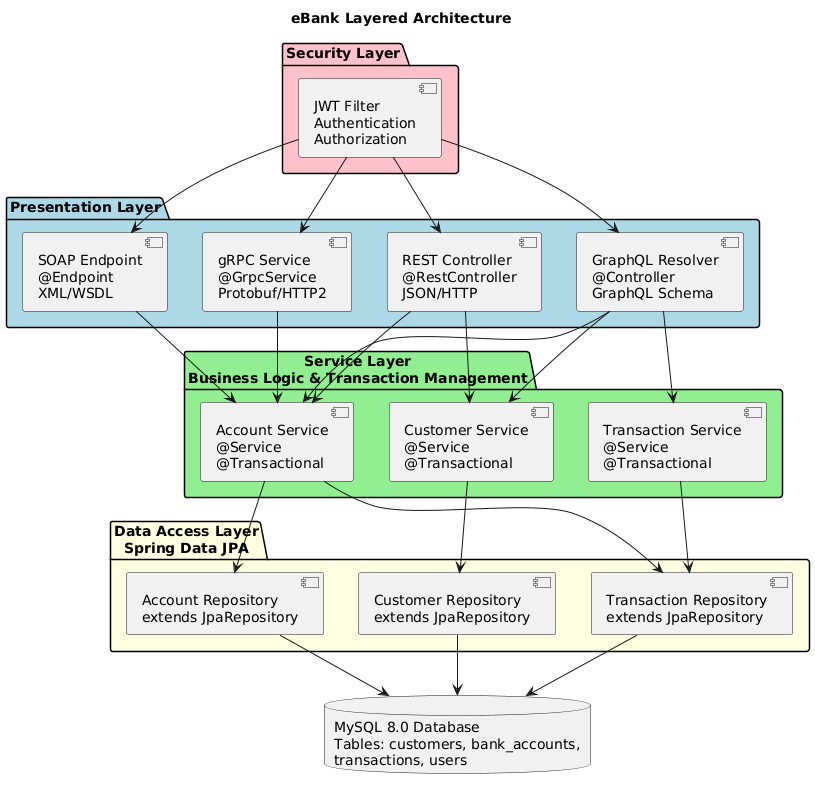

The diagram above was rendered by PlantUML. Its source (embedded in the PNG):
@startuml
title eBank Layered Architecture

package "Presentation Layer" #LightBlue {
  [REST Controller\n@RestController\nJSON/HTTP] as REST
  [SOAP Endpoint\n@Endpoint\nXML/WSDL] as SOAP
  [gRPC Service\n@GrpcService\nProtobuf/HTTP2] as GRPC
  [GraphQL Resolver\n@Controller\nGraphQL Schema] as GQL
}

package "Security Layer" #Pink {
  [JWT Filter\nAuthentication\nAuthorization] as JWT
}

package "Service Layer\nBusiness Logic & Transaction Management" #LightGreen {
  [Account Service\n@Service\n@Transactional] as AccountSvc
  [Customer Service\n@Service\n@Transactional] as CustomerSvc
  [Transaction Service\n@Service\n@Transactional] as TxSvc
}

package "Data Access Layer\nSpring Data JPA" #LightYellow {
  [Account Repository\nextends JpaRepository] as AccountRepo
  [Customer Repository\nextends JpaRepository] as CustomerRepo
  [Transaction Repository\nextends JpaRepository] as TxRepo
}

database "MySQL 8.0 Database\nTables: customers, bank_accounts,\ntransactions, users" as DB

JWT -down-> REST
JWT -down-> SOAP
JWT -down-> GRPC
JWT -down-> GQL

REST -down-> AccountSvc
REST -down-> CustomerSvc
SOAP -down-> AccountSvc
GRPC -down-> AccountSvc
GQL -down-> AccountSvc
GQL -down-> CustomerSvc
GQL -down-> TxSvc

AccountSvc -down-> AccountRepo
AccountSvc -down-> TxRepo
CustomerSvc -down-> CustomerRepo
TxSvc -down-> TxRepo

AccountRepo -down-> DB
CustomerRepo -down-> DB
TxRepo -down-> DB
@enduml